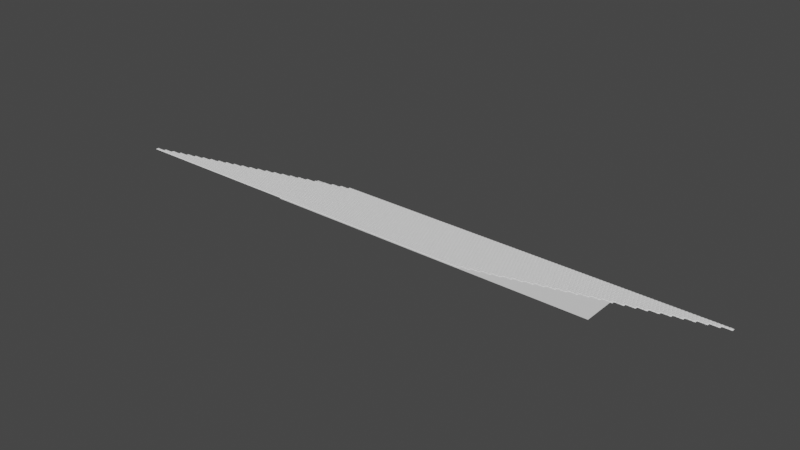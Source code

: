 # Source: DefaultRock.blend  (saved by Blender 2.90.8; exported with 4.5.12 LTS)
import bpy
from mathutils import Matrix  # noqa: F401  (used for matrix-valued properties, if any)

bpy.ops.wm.read_factory_settings(use_empty=True)
scene = bpy.context.scene
scene.name = 'Scene'

# ---- collections
col_collection = bpy.data.collections.new('Collection'); scene.collection.children.link(col_collection)

# ---- world
world_world = bpy.data.worlds.new('World'); scene.world = world_world
world_world.use_nodes = True; world_world.node_tree.nodes.clear()
_N = world_world.node_tree.nodes; _L = world_world.node_tree.links
n0 = _N.new('ShaderNodeOutputWorld'); n0.name = 'World Output'; n0.location = (300, 300)
n1 = _N.new('ShaderNodeBackground'); n1.name = 'Background'; n1.location = (10, 300)
n1.inputs[0].default_value = (0.05088, 0.05088, 0.05088, 1.0)
_L.new(n1.outputs[0], n0.inputs[0])
n0.is_active_output = True
world_world.color = (0.05088, 0.05088, 0.05088)
world_world.use_sun_shadow = False
world_world.sun_shadow_jitter_overblur = 0.0

# ---- meshes
me_grid = bpy.data.meshes.new('Grid')
me_grid.from_pydata([(-1.556, -1.0, 0.0), (-1.333, -1.0, 0.0), (-1.111, -1.0, 0.0), (-0.8889, -1.0, 0.0), (-0.6667, -1.0, 0.0), (-0.4444, -1.0, 0.0), (-0.2222, -1.0, 0.0), (1.484e-05, -1.0, 0.0), (0.2222, -1.0, 0.0), (-1.556, -0.7778, 0.0), (-1.333, -0.7778, 0.0), (-1.111, -0.7778, 0.0), (-0.8889, -0.7778, -0.003843), (-0.6667, -0.7778, 0.1868), (-0.4444, -0.7778, 0.2588), (-0.2222, -0.7778, 0.259), (1.484e-05, -0.7778, 0.259), (0.2222, -0.7778, 0.259), (-1.556, -0.5556, 0.0), (-1.333, -0.5556, 0.0), (-1.111, -0.5556, -0.007422), (-0.8889, -0.5556, 0.2449), (-0.6667, -0.5556, 0.332), (-0.4444, -0.5556, 0.3615), (-0.2222, -0.5556, 0.3927), (1.484e-05, -0.5556, 0.3917), (0.2222, -0.5556, 0.3821), (-1.556, -0.3333, 0.0), (-1.333, -0.3333, 0.0), (-1.111, -0.3333, 0.1754), (-0.8889, -0.3333, 0.3342), (-0.6667, -0.3333, 0.4026), (-0.4444, -0.3333, 0.4119), (-0.2222, -0.3333, 0.4287), (1.484e-05, -0.3333, 0.443), (0.2222, -0.3333, 0.4291), (-1.556, -0.1111, 0.0), (-1.333, -0.1111, 0.0), (-1.111, -0.1111, 0.2529), (-0.8889, -0.1111, 0.3784), (-0.6667, -0.1111, 0.4092), (-0.4444, -0.1111, 0.4985), (-0.2222, -0.1111, 0.4759), (1.484e-05, -0.1111, 0.4482), (0.2222, -0.1111, 0.4724), (-1.556, 0.1111, 0.0), (-1.333, 0.1111, 0.0), (-1.111, 0.1111, 0.2535), (-0.8889, 0.1111, 0.3669), (-0.6667, 0.1111, 0.4349), (-0.4444, 0.1111, 0.4689), (-0.2222, 0.1111, 0.4621), (1.484e-05, 0.1111, 0.4921), (0.2222, 0.1111, 0.4446), (-1.556, 0.3333, 0.0), (-1.333, 0.3333, 0.0), (-1.111, 0.3333, 0.177), (-0.8889, 0.3333, 0.3333), (-0.6667, 0.3333, 0.4024), (-0.4444, 0.3333, 0.4344), (-0.2222, 0.3333, 0.4531), (1.484e-05, 0.3333, 0.4437), (0.2222, 0.3333, 0.4275), (-1.556, 0.5555, 0.0), (-1.333, 0.5555, 0.0), (-1.111, 0.5555, -0.005044), (-0.8889, 0.5555, 0.2229), (-0.6667, 0.5555, 0.3406), (-0.4444, 0.5555, 0.3692), (-0.2222, 0.5555, 0.3961), (1.484e-05, 0.5555, 0.3963), (0.2222, 0.5555, 0.3787), (-1.556, 0.7778, 0.0), (-1.333, 0.7778, 0.0), (-1.111, 0.7778, 0.0), (-0.8889, 0.7778, -0.002228), (-0.6667, 0.7778, 0.1782), (-0.4444, 0.7778, 0.2557), (-0.2222, 0.7778, 0.259), (1.484e-05, 0.7778, 0.259), (0.2222, 0.7778, 0.259), (-1.556, 1.0, 0.0), (-1.333, 1.0, 0.0), (-1.111, 1.0, 0.0), (-0.8889, 1.0, 0.0), (-0.6667, 1.0, 0.0), (-0.4444, 1.0, 0.0), (-0.2222, 1.0, 0.0), (1.484e-05, 1.0, 0.0), (0.2222, 1.0, 0.0), (-1.444, 0.2222, 0.0), (-1.444, 0.8889, 0.0), (-1.0, 0.6667, -0.003569), (-0.7778, 0.8889, 0.0), (-1.222, 0.4444, 0.0), (-1.444, 0.4444, 0.0), (-1.222, 0.6667, 0.0), (-1.0, 0.8889, 0.0), (-1.444, 0.6667, 0.0), (-1.222, 0.8889, 0.0), (-1.0, 0.4444, 0.2371), (-1.0, -1.451e-05, 0.3454), (-0.7778, 0.4444, 0.2804), (-0.5555, 0.8889, 0.0), (-1.444, -0.2222, 0.0), (-0.5555, 0.4444, 0.4079), (-1.222, 0.2222, 0.0), (-0.3333, 0.8889, 0.1079), (-1.222, -0.2222, 0.0), (-1.0, 0.2222, 0.3154), (-0.1111, 0.8889, 0.1079), (-0.7778, 0.6667, 0.2287), (-0.7778, 0.2222, 0.4055), (-1.444, -1.459e-05, 0.0), (-0.5555, 0.6667, 0.3176), (-1.444, -0.4445, 0.0), (-1.222, -1.447e-05, 0.1079), (-0.3333, 0.6667, 0.3356), (-1.0, -0.2222, 0.3148), (-1.0, -0.6667, -0.01032), (0.111, 0.6667, 0.3366), (0.1111, 0.2222, 0.4742), (0.1111, -0.2222, 0.4598), (-0.7778, -1.451e-05, 0.4299), (-0.7778, -0.4445, 0.2838), (-0.7778, -0.8889, 0.0), (0.3333, 0.8889, 0.1078), (0.3333, 0.4444, 0.4372), (0.3333, -1.447e-05, 0.4235), (-0.5555, 0.2222, 0.4337), (-0.5555, -0.2222, 0.4372), (-0.5555, -0.6667, 0.2998), (-1.445, -0.8884, 0.0), (-0.3333, 0.4444, 0.4068), (-0.3333, -1.44e-05, 0.4235), (-0.3333, -0.4445, 0.4419), (-0.3333, -0.8889, 0.1079), (-1.223, -0.6663, 0.0), (-0.1111, 0.6667, 0.3449), (-0.1111, 0.2222, 0.4991), (-0.1111, -0.2222, 0.4367), (-0.1111, -0.6667, 0.3351), (-1.0, -0.4441, 0.2286), (-1.0, -0.8889, 0.0), (0.1111, 0.8889, 0.1079), (0.1111, 0.4444, 0.4276), (0.1111, -1.447e-05, 0.4235), (0.1111, -0.4445, 0.4463), (-0.7781, -0.2219, 0.3917), (-0.7778, -0.6667, 0.2242), (0.3333, 0.6667, 0.3335), (0.3333, 0.2222, 0.4418), (0.3333, -0.2222, 0.4901), (-0.5558, 0.0002324, 0.45), (-0.5555, -0.4445, 0.3922), (-0.5555, -0.8889, 0.0), (-1.444, -0.6667, 0.0), (-0.3335, 0.2224, 0.4814), (-0.3333, -0.2222, 0.4375), (-0.3333, -0.6667, 0.3477), (-1.222, -0.4445, 0.0), (-1.222, -0.8889, 0.0), (-0.1112, 0.4446, 0.4282), (-0.1111, -1.448e-05, 0.4235), (-0.1111, -0.4445, 0.4488), (0.3333, -0.8889, 0.1079), (0.1111, -0.8889, 0.1079), (0.3333, -0.6667, 0.3384), (-0.1111, -0.8889, 0.1079), (0.1111, -0.6667, 0.3377), (0.3333, -0.4445, 0.4292), (0.4445, -1.0, 0.0), (0.6667, -1.0, 0.0), (0.8889, -1.0, 0.0), (1.111, -1.0, 0.0), (1.333, -1.0, 0.0), (1.556, -1.0, 0.0), (0.4445, -0.7778, 0.2508), (0.6667, -0.7778, 0.1861), (0.8889, -0.7778, -0.0007744), (1.111, -0.7778, 0.0), (1.333, -0.7778, 0.0), (1.556, -0.7778, 0.0), (0.4445, -0.5556, 0.3954), (0.6667, -0.5556, 0.3475), (0.8889, -0.5556, 0.2496), (1.111, -0.5556, -0.004656), (1.333, -0.5556, 0.0), (1.556, -0.5556, 0.0), (0.4445, -0.3333, 0.4195), (0.6667, -0.3333, 0.4136), (0.8889, -0.3333, 0.3475), (1.111, -0.3333, 0.1835), (1.333, -0.3333, 0.0), (1.556, -0.3333, 0.0), (0.4445, -0.1111, 0.4666), (0.6667, -0.1111, 0.4098), (0.8889, -0.1111, 0.3759), (1.111, -0.1111, 0.2536), (1.333, -0.1111, 0.0), (1.556, -0.1111, 0.0), (0.4445, 0.1111, 0.4511), (0.6667, 0.1111, 0.449), (0.8889, 0.1111, 0.3723), (1.111, 0.1111, 0.2579), (1.333, 0.1111, 0.0), (1.556, 0.1111, 0.0), (0.4445, 0.3333, 0.4206), (0.6667, 0.3333, 0.3803), (0.8889, 0.3333, 0.3355), (1.111, 0.3333, 0.1862), (1.333, 0.3333, 0.0), (1.556, 0.3333, 0.0), (0.4445, 0.5555, 0.3734), (0.6667, 0.5555, 0.3035), (0.8889, 0.5555, 0.2259), (1.111, 0.5555, -0.0009102), (1.333, 0.5555, 0.0), (1.556, 0.5555, 0.0), (0.4445, 0.7778, 0.2534), (0.6667, 0.7778, 0.185), (0.8889, 0.7778, -0.004696), (1.111, 0.7778, 0.0), (1.333, 0.7778, 0.0), (1.556, 0.7778, 0.0), (0.4445, 1.0, 0.0), (0.6667, 1.0, 0.0), (0.8889, 1.0, 0.0), (1.111, 1.0, 0.0), (1.333, 1.0, 0.0), (1.556, 1.0, 0.0), (0.5556, 0.2222, 0.43), (0.5556, 0.8889, 0.0), (1.0, 0.6667, -0.003635), (1.222, 0.8889, 0.0), (0.7778, 0.4444, 0.2901), (0.5556, 0.4444, 0.4039), (0.7778, 0.6667, 0.2235), (1.0, 0.8889, 0.0), (0.5556, 0.6667, 0.3119), (0.7778, 0.8889, 0.0), (1.0, 0.4444, 0.2272), (1.0, -1.451e-05, 0.3366), (1.222, 0.4444, 0.0), (1.444, 0.8889, 0.0), (0.5556, -0.2222, 0.428), (1.444, 0.4444, 0.0), (0.7778, 0.2222, 0.404), (0.7778, -0.2222, 0.3584), (1.0, 0.2222, 0.312), (1.222, 0.6667, 0.0), (1.222, 0.2222, 0.0), (0.5556, -1.459e-05, 0.455), (1.444, 0.6667, 0.0), (0.5556, -0.4445, 0.3682), (0.7778, -1.447e-05, 0.4391), (1.0, -0.2222, 0.3104), (1.0, -0.6667, -0.0009406), (1.222, -1.451e-05, 0.1079), (1.222, -0.4445, 0.0), (1.222, -0.8889, 0.0), (1.444, 0.2222, 0.0), (1.444, -0.2222, 0.0), (1.444, -0.6667, 0.0), (0.5551, -0.8884, 0.0), (0.7774, -0.6663, 0.2254), (0.9997, -0.4441, 0.209), (1.0, -0.8889, 0.0), (1.222, -0.2219, 0.0), (1.222, -0.6667, 0.0), (1.444, 0.0002324, 0.0), (1.444, -0.4445, 0.0), (1.444, -0.8889, 0.0), (0.5556, -0.6667, 0.3057), (0.7778, -0.4445, 0.2868), (0.7778, -0.8889, 0.0)], [], [(1, 132, 0), (2, 161, 1), (3, 143, 2), (4, 125, 3), (5, 155, 4), (6, 136, 5), (7, 168, 6), (8, 166, 7), (171, 165, 8), (10, 156, 9), (11, 137, 10), (12, 119, 11), (13, 149, 12), (14, 131, 13), (15, 159, 14), (16, 141, 15), (17, 169, 16), (177, 167, 17), (19, 115, 18), (20, 160, 19), (21, 142, 20), (22, 124, 21), (23, 154, 22), (24, 135, 23), (25, 164, 24), (26, 147, 25), (183, 170, 26), (28, 104, 27), (29, 108, 28), (30, 118, 29), (31, 148, 30), (32, 130, 31), (33, 158, 32), (34, 140, 33), (35, 122, 34), (189, 152, 35), (37, 113, 36), (38, 116, 37), (39, 101, 38), (40, 123, 39), (41, 153, 40), (42, 134, 41), (43, 163, 42), (44, 146, 43), (195, 128, 44), (46, 90, 45), (47, 106, 46), (48, 109, 47), (49, 112, 48), (50, 129, 49), (51, 157, 50), (52, 139, 51), (53, 121, 52), (201, 151, 53), (55, 95, 54), (56, 94, 55), (57, 100, 56), (58, 102, 57), (59, 105, 58), (60, 133, 59), (61, 162, 60), (62, 145, 61), (207, 127, 62), (64, 98, 63), (65, 96, 64), (66, 92, 65), (67, 111, 66), (68, 114, 67), (69, 117, 68), (70, 138, 69), (71, 120, 70), (213, 150, 71), (73, 91, 72), (74, 99, 73), (75, 97, 74), (76, 93, 75), (77, 103, 76), (78, 107, 77), (79, 110, 78), (80, 144, 79), (219, 126, 80), (1, 10, 132), (2, 11, 161), (3, 12, 143), (4, 13, 125), (5, 14, 155), (6, 15, 136), (7, 16, 168), (8, 17, 166), (171, 177, 165), (10, 19, 156), (11, 20, 137), (12, 21, 119), (13, 22, 149), (14, 23, 131), (15, 24, 159), (16, 25, 141), (17, 26, 169), (177, 183, 167), (19, 28, 115), (20, 29, 160), (21, 30, 142), (22, 31, 124), (23, 32, 154), (24, 33, 135), (25, 34, 164), (26, 35, 147), (183, 189, 170), (28, 37, 104), (29, 38, 108), (30, 39, 118), (31, 40, 148), (32, 41, 130), (33, 42, 158), (34, 43, 140), (35, 44, 122), (189, 195, 152), (37, 46, 113), (38, 47, 116), (39, 48, 101), (40, 49, 123), (41, 50, 153), (42, 51, 134), (43, 52, 163), (44, 53, 146), (195, 201, 128), (46, 55, 90), (47, 56, 106), (48, 57, 109), (49, 58, 112), (50, 59, 129), (51, 60, 157), (52, 61, 139), (53, 62, 121), (201, 207, 151), (55, 64, 95), (56, 65, 94), (57, 66, 100), (58, 67, 102), (59, 68, 105), (60, 69, 133), (61, 70, 162), (62, 71, 145), (207, 213, 127), (64, 73, 98), (65, 74, 96), (66, 75, 92), (67, 76, 111), (68, 77, 114), (69, 78, 117), (70, 79, 138), (71, 80, 120), (213, 219, 150), (73, 82, 91), (74, 83, 99), (75, 84, 97), (76, 85, 93), (77, 86, 103), (78, 87, 107), (79, 88, 110), (80, 89, 144), (219, 225, 126), (95, 64, 63), (63, 98, 72), (65, 92, 74), (96, 74, 73), (73, 99, 82), (75, 93, 84), (91, 82, 81), (97, 84, 83), (90, 55, 54), (54, 95, 63), (94, 65, 64), (64, 96, 73), (98, 73, 72), (72, 91, 81), (74, 97, 83), (92, 75, 74), (99, 83, 82), (93, 85, 84), (45, 90, 54), (55, 94, 64), (48, 112, 57), (106, 56, 55), (66, 111, 75), (105, 68, 67), (78, 110, 87), (103, 86, 85), (104, 37, 36), (47, 109, 56), (102, 67, 66), (77, 107, 86), (28, 108, 37), (46, 106, 55), (101, 48, 47), (58, 105, 67), (100, 66, 65), (76, 103, 85), (117, 78, 77), (27, 104, 36), (116, 47, 46), (57, 102, 66), (114, 77, 76), (115, 28, 27), (38, 101, 47), (113, 46, 45), (56, 100, 65), (112, 58, 57), (68, 117, 77), (111, 76, 75), (110, 88, 87), (37, 116, 46), (109, 57, 56), (67, 114, 76), (18, 115, 27), (107, 87, 86), (36, 113, 45), (108, 38, 37), (163, 52, 51), (137, 20, 19), (13, 131, 22), (140, 43, 42), (59, 133, 68), (144, 89, 88), (161, 11, 10), (4, 155, 13), (164, 34, 33), (50, 157, 59), (120, 80, 79), (141, 25, 24), (41, 134, 50), (145, 71, 70), (9, 156, 18), (118, 39, 38), (32, 158, 41), (121, 62, 61), (0, 132, 9), (142, 30, 29), (23, 135, 32), (146, 53, 52), (69, 138, 78), (119, 21, 20), (14, 159, 23), (122, 44, 43), (60, 162, 69), (126, 225, 89), (143, 12, 11), (5, 136, 14), (147, 35, 34), (51, 139, 60), (150, 219, 80), (19, 160, 28), (123, 49, 48), (42, 163, 51), (127, 213, 71), (10, 137, 19), (148, 40, 39), (33, 140, 42), (151, 207, 62), (79, 144, 88), (1, 161, 10), (124, 31, 30), (24, 164, 33), (128, 201, 53), (70, 120, 79), (149, 22, 21), (15, 141, 24), (152, 195, 44), (61, 145, 70), (125, 13, 12), (29, 118, 38), (129, 59, 58), (52, 121, 61), (20, 142, 29), (153, 50, 49), (43, 146, 52), (11, 119, 20), (130, 41, 40), (34, 122, 43), (80, 126, 89), (2, 143, 11), (154, 32, 31), (25, 147, 34), (71, 150, 80), (131, 23, 22), (39, 123, 48), (133, 69, 68), (62, 127, 71), (155, 14, 13), (30, 148, 39), (157, 60, 59), (53, 151, 62), (21, 124, 30), (134, 51, 50), (44, 128, 53), (156, 19, 18), (12, 149, 21), (158, 42, 41), (35, 152, 44), (132, 10, 9), (3, 125, 12), (135, 33, 32), (49, 129, 58), (138, 79, 78), (159, 24, 23), (40, 153, 49), (162, 70, 69), (136, 15, 14), (31, 130, 40), (139, 61, 60), (160, 29, 28), (22, 154, 31), (167, 183, 26), (26, 170, 35), (7, 166, 16), (168, 16, 15), (165, 177, 17), (17, 167, 26), (169, 26, 25), (170, 189, 35), (6, 168, 15), (8, 165, 17), (166, 17, 16), (16, 169, 25), (172, 264, 171), (173, 275, 172), (174, 267, 173), (175, 260, 174), (176, 272, 175), (178, 273, 177), (179, 265, 178), (180, 257, 179), (181, 269, 180), (182, 263, 181), (184, 254, 183), (185, 274, 184), (186, 266, 185), (187, 259, 186), (188, 271, 187), (190, 245, 189), (191, 248, 190), (192, 256, 191), (193, 268, 192), (194, 262, 193), (196, 252, 195), (197, 255, 196), (198, 242, 197), (199, 258, 198), (200, 270, 199), (202, 231, 201), (203, 247, 202), (204, 249, 203), (205, 251, 204), (206, 261, 205), (208, 236, 207), (209, 235, 208), (210, 241, 209), (211, 243, 210), (212, 246, 211), (214, 239, 213), (215, 237, 214), (216, 233, 215), (217, 250, 216), (218, 253, 217), (220, 232, 219), (221, 240, 220), (222, 238, 221), (223, 234, 222), (224, 244, 223), (172, 178, 264), (173, 179, 275), (174, 180, 267), (175, 181, 260), (176, 182, 272), (178, 184, 273), (179, 185, 265), (180, 186, 257), (181, 187, 269), (182, 188, 263), (184, 190, 254), (185, 191, 274), (186, 192, 266), (187, 193, 259), (188, 194, 271), (190, 196, 245), (191, 197, 248), (192, 198, 256), (193, 199, 268), (194, 200, 262), (196, 202, 252), (197, 203, 255), (198, 204, 242), (199, 205, 258), (200, 206, 270), (202, 208, 231), (203, 209, 247), (204, 210, 249), (205, 211, 251), (206, 212, 261), (208, 214, 236), (209, 215, 235), (210, 216, 241), (211, 217, 243), (212, 218, 246), (214, 220, 239), (215, 221, 237), (216, 222, 233), (217, 223, 250), (218, 224, 253), (220, 226, 232), (221, 227, 240), (222, 228, 238), (223, 229, 234), (224, 230, 244), (236, 214, 213), (213, 239, 219), (215, 233, 221), (237, 221, 220), (220, 240, 226), (222, 234, 228), (232, 226, 225), (238, 228, 227), (231, 208, 207), (207, 236, 213), (235, 215, 214), (214, 237, 220), (239, 220, 219), (219, 232, 225), (221, 238, 227), (233, 222, 221), (240, 227, 226), (234, 229, 228), (201, 231, 207), (208, 235, 214), (204, 251, 210), (247, 209, 208), (216, 250, 222), (246, 218, 217), (244, 230, 229), (245, 196, 195), (203, 249, 209), (243, 217, 216), (190, 248, 196), (202, 247, 208), (242, 204, 203), (211, 246, 217), (241, 216, 215), (223, 244, 229), (189, 245, 195), (255, 203, 202), (210, 243, 216), (253, 224, 223), (254, 190, 189), (197, 242, 203), (252, 202, 201), (209, 241, 215), (251, 211, 210), (250, 223, 222), (196, 255, 202), (249, 210, 209), (217, 253, 223), (183, 254, 189), (195, 252, 201), (248, 197, 196), (265, 185, 184), (181, 263, 187), (275, 179, 178), (175, 272, 181), (177, 273, 183), (256, 198, 197), (171, 264, 177), (266, 192, 191), (257, 186, 185), (267, 180, 179), (184, 274, 190), (258, 205, 204), (178, 265, 184), (268, 199, 198), (172, 275, 178), (259, 193, 192), (269, 187, 186), (260, 181, 180), (191, 256, 197), (261, 212, 211), (185, 266, 191), (270, 206, 205), (179, 257, 185), (262, 200, 199), (173, 267, 179), (271, 194, 193), (263, 188, 187), (198, 258, 204), (272, 182, 181), (192, 268, 198), (186, 259, 192), (273, 184, 183), (180, 269, 186), (264, 178, 177), (174, 260, 180), (205, 261, 211), (199, 270, 205), (193, 262, 199), (274, 191, 190), (187, 271, 193)])
_uv = me_grid.uv_layers.new(name='UVMap')
_uv.uv.foreach_set('vector', [0.1111, 0.0, 0.05532, 0.05579, 0.0, 0.0, 0.2222, 0.0, 0.1667, 0.05556, 0.1111, 0.0, 0.3333, 0.0, 0.2778, 0.05556, 0.2222, 0.0, 0.4444, 0.0, 0.3889, 0.05556, 0.3333, 0.0, 0.5556, 0.0, 0.5, 0.05556, 0.4444, 0.0, 0.6667, 0.0, 0.6111, 0.05556, 0.5556, 0.0, 0.7778, 0.0, 0.7222, 0.05556, 0.6667, 0.0, 0.8889, 0.0, 0.8333, 0.05556, 0.7778, 0.0, 1.0, 0.0, 0.9444, 0.05556, 0.8889, 0.0, 0.1111, 0.1111, 0.05556, 0.1667, 0.0, 0.1111, 0.2222, 0.1111, 0.1665, 0.1669, 0.1111, 0.1111, 0.3333, 0.1111, 0.2778, 0.1667, 0.2222, 0.1111, 0.4444, 0.1111, 0.3889, 0.1667, 0.3333, 0.1111, 0.5556, 0.1111, 0.5, 0.1667, 0.4444, 0.1111, 0.6667, 0.1111, 0.6111, 0.1667, 0.5556, 0.1111, 0.7778, 0.1111, 0.7222, 0.1667, 0.6667, 0.1111, 0.8889, 0.1111, 0.8333, 0.1667, 0.7778, 0.1111, 1.0, 0.1111, 0.9444, 0.1667, 0.8889, 0.1111, 0.1111, 0.2222, 0.05556, 0.2778, 0.0, 0.2222, 0.2222, 0.2222, 0.1667, 0.2778, 0.1111, 0.2222, 0.3333, 0.2222, 0.2776, 0.278, 0.2222, 0.2222, 0.4444, 0.2222, 0.3889, 0.2778, 0.3333, 0.2222, 0.5556, 0.2222, 0.5, 0.2778, 0.4444, 0.2222, 0.6667, 0.2222, 0.6111, 0.2778, 0.5556, 0.2222, 0.7778, 0.2222, 0.7222, 0.2778, 0.6667, 0.2222, 0.8889, 0.2222, 0.8333, 0.2778, 0.7778, 0.2222, 1.0, 0.2222, 0.9444, 0.2778, 0.8889, 0.2222, 0.1111, 0.3333, 0.05556, 0.3889, 0.0, 0.3333, 0.2222, 0.3333, 0.1667, 0.3889, 0.1111, 0.3333, 0.3333, 0.3333, 0.2778, 0.3889, 0.2222, 0.3333, 0.4444, 0.3333, 0.3887, 0.389, 0.3333, 0.3333, 0.5556, 0.3333, 0.5, 0.3889, 0.4444, 0.3333, 0.6667, 0.3333, 0.6111, 0.3889, 0.5556, 0.3333, 0.7778, 0.3333, 0.7222, 0.3889, 0.6667, 0.3333, 0.8889, 0.3333, 0.8333, 0.3889, 0.7778, 0.3333, 1.0, 0.3333, 0.9444, 0.3889, 0.8889, 0.3333, 0.1111, 0.4444, 0.05556, 0.5, 0.0, 0.4444, 0.2222, 0.4444, 0.1667, 0.5, 0.1111, 0.4444, 0.3333, 0.4444, 0.2778, 0.5, 0.2222, 0.4444, 0.4444, 0.4444, 0.3889, 0.5, 0.3333, 0.4444, 0.5556, 0.4444, 0.4999, 0.5001, 0.4444, 0.4444, 0.6667, 0.4444, 0.6111, 0.5, 0.5556, 0.4444, 0.7778, 0.4444, 0.7222, 0.5, 0.6667, 0.4444, 0.8889, 0.4444, 0.8333, 0.5, 0.7778, 0.4444, 1.0, 0.4444, 0.9444, 0.5, 0.8889, 0.4444, 0.1111, 0.5556, 0.05556, 0.6111, 0.0, 0.5556, 0.2222, 0.5556, 0.1667, 0.6111, 0.1111, 0.5556, 0.3333, 0.5556, 0.2778, 0.6111, 0.2222, 0.5556, 0.4444, 0.5556, 0.3889, 0.6111, 0.3333, 0.5556, 0.5556, 0.5556, 0.5, 0.6111, 0.4444, 0.5556, 0.6667, 0.5556, 0.611, 0.6112, 0.5556, 0.5556, 0.7778, 0.5556, 0.7222, 0.6111, 0.6667, 0.5556, 0.8889, 0.5556, 0.8333, 0.6111, 0.7778, 0.5556, 1.0, 0.5556, 0.9444, 0.6111, 0.8889, 0.5556, 0.1111, 0.6667, 0.05556, 0.7222, 0.0, 0.6667, 0.2222, 0.6667, 0.1667, 0.7222, 0.1111, 0.6667, 0.3333, 0.6667, 0.2778, 0.7222, 0.2222, 0.6667, 0.4444, 0.6667, 0.3889, 0.7222, 0.3333, 0.6667, 0.5556, 0.6667, 0.5, 0.7222, 0.4444, 0.6667, 0.6667, 0.6667, 0.6111, 0.7222, 0.5556, 0.6667, 0.7778, 0.6667, 0.7222, 0.7223, 0.6667, 0.6667, 0.8889, 0.6667, 0.8333, 0.7222, 0.7778, 0.6667, 1.0, 0.6667, 0.9444, 0.7222, 0.8889, 0.6667, 0.1111, 0.7778, 0.05556, 0.8333, 0.0, 0.7778, 0.2222, 0.7778, 0.1667, 0.8333, 0.1111, 0.7778, 0.3333, 0.7778, 0.2778, 0.8333, 0.2222, 0.7778, 0.4444, 0.7778, 0.3889, 0.8333, 0.3333, 0.7778, 0.5556, 0.7778, 0.5, 0.8333, 0.4444, 0.7778, 0.6667, 0.7778, 0.6111, 0.8333, 0.5556, 0.7778, 0.7778, 0.7778, 0.7222, 0.8333, 0.6667, 0.7778, 0.8889, 0.7778, 0.8333, 0.8334, 0.7778, 0.7778, 1.0, 0.7778, 0.9444, 0.8333, 0.8889, 0.7778, 0.1111, 0.8889, 0.05556, 0.9444, 0.0, 0.8889, 0.2222, 0.8889, 0.1667, 0.9444, 0.1111, 0.8889, 0.3333, 0.8889, 0.2778, 0.9444, 0.2222, 0.8889, 0.4444, 0.8889, 0.3889, 0.9444, 0.3333, 0.8889, 0.5556, 0.8889, 0.5, 0.9444, 0.4444, 0.8889, 0.6667, 0.8889, 0.6111, 0.9444, 0.5556, 0.8889, 0.7778, 0.8889, 0.7222, 0.9444, 0.6667, 0.8889, 0.8889, 0.8889, 0.8333, 0.9444, 0.7778, 0.8889, 1.0, 0.8889, 0.9444, 0.9445, 0.8889, 0.8889, 0.1111, 0.0, 0.1111, 0.1111, 0.05532, 0.05579, 0.2222, 0.0, 0.2222, 0.1111, 0.1667, 0.05556, 0.3333, 0.0, 0.3333, 0.1111, 0.2778, 0.05556, 0.4444, 0.0, 0.4444, 0.1111, 0.3889, 0.05556, 0.5556, 0.0, 0.5556, 0.1111, 0.5, 0.05556, 0.6667, 0.0, 0.6667, 0.1111, 0.6111, 0.05556, 0.7778, 0.0, 0.7778, 0.1111, 0.7222, 0.05556, 0.8889, 0.0, 0.8889, 0.1111, 0.8333, 0.05556, 1.0, 0.0, 1.0, 0.1111, 0.9444, 0.05556, 0.1111, 0.1111, 0.1111, 0.2222, 0.05556, 0.1667, 0.2222, 0.1111, 0.2222, 0.2222, 0.1665, 0.1669, 0.3333, 0.1111, 0.3333, 0.2222, 0.2778, 0.1667, 0.4444, 0.1111, 0.4444, 0.2222, 0.3889, 0.1667, 0.5556, 0.1111, 0.5556, 0.2222, 0.5, 0.1667, 0.6667, 0.1111, 0.6667, 0.2222, 0.6111, 0.1667, 0.7778, 0.1111, 0.7778, 0.2222, 0.7222, 0.1667, 0.8889, 0.1111, 0.8889, 0.2222, 0.8333, 0.1667, 1.0, 0.1111, 1.0, 0.2222, 0.9444, 0.1667, 0.1111, 0.2222, 0.1111, 0.3333, 0.05556, 0.2778, 0.2222, 0.2222, 0.2222, 0.3333, 0.1667, 0.2778, 0.3333, 0.2222, 0.3333, 0.3333, 0.2776, 0.278, 0.4444, 0.2222, 0.4444, 0.3333, 0.3889, 0.2778, 0.5556, 0.2222, 0.5556, 0.3333, 0.5, 0.2778, 0.6667, 0.2222, 0.6667, 0.3333, 0.6111, 0.2778, 0.7778, 0.2222, 0.7778, 0.3333, 0.7222, 0.2778, 0.8889, 0.2222, 0.8889, 0.3333, 0.8333, 0.2778, 1.0, 0.2222, 1.0, 0.3333, 0.9444, 0.2778, 0.1111, 0.3333, 0.1111, 0.4444, 0.05556, 0.3889, 0.2222, 0.3333, 0.2222, 0.4444, 0.1667, 0.3889, 0.3333, 0.3333, 0.3333, 0.4444, 0.2778, 0.3889, 0.4444, 0.3333, 0.4444, 0.4444, 0.3887, 0.389, 0.5556, 0.3333, 0.5556, 0.4444, 0.5, 0.3889, 0.6667, 0.3333, 0.6667, 0.4444, 0.6111, 0.3889, 0.7778, 0.3333, 0.7778, 0.4444, 0.7222, 0.3889, 0.8889, 0.3333, 0.8889, 0.4444, 0.8333, 0.3889, 1.0, 0.3333, 1.0, 0.4444, 0.9444, 0.3889, 0.1111, 0.4444, 0.1111, 0.5556, 0.05556, 0.5, 0.2222, 0.4444, 0.2222, 0.5556, 0.1667, 0.5, 0.3333, 0.4444, 0.3333, 0.5556, 0.2778, 0.5, 0.4444, 0.4444, 0.4444, 0.5556, 0.3889, 0.5, 0.5556, 0.4444, 0.5556, 0.5556, 0.4999, 0.5001, 0.6667, 0.4444, 0.6667, 0.5556, 0.6111, 0.5, 0.7778, 0.4444, 0.7778, 0.5556, 0.7222, 0.5, 0.8889, 0.4444, 0.8889, 0.5556, 0.8333, 0.5, 1.0, 0.4444, 1.0, 0.5556, 0.9444, 0.5, 0.1111, 0.5556, 0.1111, 0.6667, 0.05556, 0.6111, 0.2222, 0.5556, 0.2222, 0.6667, 0.1667, 0.6111, 0.3333, 0.5556, 0.3333, 0.6667, 0.2778, 0.6111, 0.4444, 0.5556, 0.4444, 0.6667, 0.3889, 0.6111, 0.5556, 0.5556, 0.5556, 0.6667, 0.5, 0.6111, 0.6667, 0.5556, 0.6667, 0.6667, 0.611, 0.6112, 0.7778, 0.5556, 0.7778, 0.6667, 0.7222, 0.6111, 0.8889, 0.5556, 0.8889, 0.6667, 0.8333, 0.6111, 1.0, 0.5556, 1.0, 0.6667, 0.9444, 0.6111, 0.1111, 0.6667, 0.1111, 0.7778, 0.05556, 0.7222, 0.2222, 0.6667, 0.2222, 0.7778, 0.1667, 0.7222, 0.3333, 0.6667, 0.3333, 0.7778, 0.2778, 0.7222, 0.4444, 0.6667, 0.4444, 0.7778, 0.3889, 0.7222, 0.5556, 0.6667, 0.5556, 0.7778, 0.5, 0.7222, 0.6667, 0.6667, 0.6667, 0.7778, 0.6111, 0.7222, 0.7778, 0.6667, 0.7778, 0.7778, 0.7222, 0.7223, 0.8889, 0.6667, 0.8889, 0.7778, 0.8333, 0.7222, 1.0, 0.6667, 1.0, 0.7778, 0.9444, 0.7222, 0.1111, 0.7778, 0.1111, 0.8889, 0.05556, 0.8333, 0.2222, 0.7778, 0.2222, 0.8889, 0.1667, 0.8333, 0.3333, 0.7778, 0.3333, 0.8889, 0.2778, 0.8333, 0.4444, 0.7778, 0.4444, 0.8889, 0.3889, 0.8333, 0.5556, 0.7778, 0.5556, 0.8889, 0.5, 0.8333, 0.6667, 0.7778, 0.6667, 0.8889, 0.6111, 0.8333, 0.7778, 0.7778, 0.7778, 0.8889, 0.7222, 0.8333, 0.8889, 0.7778, 0.8889, 0.8889, 0.8333, 0.8334, 1.0, 0.7778, 1.0, 0.8889, 0.9444, 0.8333, 0.1111, 0.8889, 0.1111, 1.0, 0.05556, 0.9444, 0.2222, 0.8889, 0.2222, 1.0, 0.1667, 0.9444, 0.3333, 0.8889, 0.3333, 1.0, 0.2778, 0.9444, 0.4444, 0.8889, 0.4444, 1.0, 0.3889, 0.9444, 0.5556, 0.8889, 0.5556, 1.0, 0.5, 0.9444, 0.6667, 0.8889, 0.6667, 1.0, 0.6111, 0.9444, 0.7778, 0.8889, 0.7778, 1.0, 0.7222, 0.9444, 0.8889, 0.8889, 0.8889, 1.0, 0.8333, 0.9444, 1.0, 0.8889, 1.0, 1.0, 0.9444, 0.9445, 0.05556, 0.7222, 0.1111, 0.7778, 0.0, 0.7778, 0.0, 0.7778, 0.05556, 0.8333, 0.0, 0.8889, 0.2222, 0.7778, 0.2778, 0.8333, 0.2222, 0.8889, 0.1667, 0.8333, 0.2222, 0.8889, 0.1111, 0.8889, 0.1111, 0.8889, 0.1667, 0.9444, 0.1111, 1.0, 0.3333, 0.8889, 0.3889, 0.9444, 0.3333, 1.0, 0.05556, 0.9444, 0.1111, 1.0, 0.0, 1.0, 0.2778, 0.9444, 0.3333, 1.0, 0.2222, 1.0, 0.05556, 0.6111, 0.1111, 0.6667, 0.0, 0.6667, 0.0, 0.6667, 0.05556, 0.7222, 0.0, 0.7778, 0.1667, 0.7222, 0.2222, 0.7778, 0.1111, 0.7778, 0.1111, 0.7778, 0.1667, 0.8333, 0.1111, 0.8889, 0.05556, 0.8333, 0.1111, 0.8889, 0.0, 0.8889, 0.0, 0.8889, 0.05556, 0.9444, 0.0, 1.0, 0.2222, 0.8889, 0.2778, 0.9444, 0.2222, 1.0, 0.2778, 0.8333, 0.3333, 0.8889, 0.2222, 0.8889, 0.1667, 0.9444, 0.2222, 1.0, 0.1111, 1.0, 0.3889, 0.9444, 0.4444, 1.0, 0.3333, 1.0, 0.0, 0.5556, 0.05556, 0.6111, 0.0, 0.6667, 0.1111, 0.6667, 0.1667, 0.7222, 0.1111, 0.7778, 0.3333, 0.5556, 0.3889, 0.6111, 0.3333, 0.6667, 0.1667, 0.6111, 0.2222, 0.6667, 0.1111, 0.6667, 0.3333, 0.7778, 0.3889, 0.8333, 0.3333, 0.8889, 0.5, 0.7222, 0.5556, 0.7778, 0.4444, 0.7778, 0.6667, 0.8889, 0.7222, 0.9444, 0.6667, 1.0, 0.5, 0.9444, 0.5556, 1.0, 0.4444, 1.0, 0.05556, 0.3889, 0.1111, 0.4444, 0.0, 0.4444, 0.2222, 0.5556, 0.2778, 0.6111, 0.2222, 0.6667, 0.3889, 0.7222, 0.4444, 0.7778, 0.3333, 0.7778, 0.5556, 0.8889, 0.6111, 0.9444, 0.5556, 1.0, 0.1111, 0.3333, 0.1667, 0.3889, 0.1111, 0.4444, 0.1111, 0.5556, 0.1667, 0.6111, 0.1111, 0.6667, 0.2778, 0.5, 0.3333, 0.5556, 0.2222, 0.5556, 0.4444, 0.6667, 0.5, 0.7222, 0.4444, 0.7778, 0.2778, 0.7222, 0.3333, 0.7778, 0.2222, 0.7778, 0.4444, 0.8889, 0.5, 0.9444, 0.4444, 1.0, 0.6111, 0.8333, 0.6667, 0.8889, 0.5556, 0.8889, 0.0, 0.3333, 0.05556, 0.3889, 0.0, 0.4444, 0.1667, 0.5, 0.2222, 0.5556, 0.1111, 0.5556, 0.3333, 0.6667, 0.3889, 0.7222, 0.3333, 0.7778, 0.5, 0.8333, 0.5556, 0.8889, 0.4444, 0.8889, 0.05556, 0.2778, 0.1111, 0.3333, 0.0, 0.3333, 0.2222, 0.4444, 0.2778, 0.5, 0.2222, 0.5556, 0.05556, 0.5, 0.1111, 0.5556, 0.0, 0.5556, 0.2222, 0.6667, 0.2778, 0.7222, 0.2222, 0.7778, 0.3889, 0.6111, 0.4444, 0.6667, 0.3333, 0.6667, 0.5556, 0.7778, 0.6111, 0.8333, 0.5556, 0.8889, 0.3889, 0.8333, 0.4444, 0.8889, 0.3333, 0.8889, 0.7222, 0.9444, 0.7778, 1.0, 0.6667, 1.0, 0.1111, 0.4444, 0.1667, 0.5, 0.1111, 0.5556, 0.2778, 0.6111, 0.3333, 0.6667, 0.2222, 0.6667, 0.4444, 0.7778, 0.5, 0.8333, 0.4444, 0.8889, 0.0, 0.2222, 0.05556, 0.2778, 0.0, 0.3333, 0.6111, 0.9444, 0.6667, 1.0, 0.5556, 1.0, 0.0, 0.4444, 0.05556, 0.5, 0.0, 0.5556, 0.1667, 0.3889, 0.2222, 0.4444, 0.1111, 0.4444, 0.7222, 0.5, 0.7778, 0.5556, 0.6667, 0.5556, 0.1665, 0.1669, 0.2222, 0.2222, 0.1111, 0.2222, 0.4444, 0.1111, 0.5, 0.1667, 0.4444, 0.2222, 0.7222, 0.3889, 0.7778, 0.4444, 0.6667, 0.4444, 0.5556, 0.6667, 0.6111, 0.7222, 0.5556, 0.7778, 0.8333, 0.9444, 0.8889, 1.0, 0.7778, 1.0, 0.1667, 0.05556, 0.2222, 0.1111, 0.1111, 0.1111, 0.4444, 0.0, 0.5, 0.05556, 0.4444, 0.1111, 0.7222, 0.2778, 0.7778, 0.3333, 0.6667, 0.3333, 0.5556, 0.5556, 0.611, 0.6112, 0.5556, 0.6667, 0.8333, 0.8334, 0.8889, 0.8889, 0.7778, 0.8889, 0.7222, 0.1667, 0.7778, 0.2222, 0.6667, 0.2222, 0.5556, 0.4444, 0.6111, 0.5, 0.5556, 0.5556, 0.8333, 0.7222, 0.8889, 0.7778, 0.7778, 0.7778, 0.0, 0.1111, 0.05556, 0.1667, 0.0, 0.2222, 0.2778, 0.3889, 0.3333, 0.4444, 0.2222, 0.4444, 0.5556, 0.3333, 0.6111, 0.3889, 0.5556, 0.4444, 0.8333, 0.6111, 0.8889, 0.6667, 0.7778, 0.6667, 0.0, 0.0, 0.05532, 0.05579, 0.0, 0.1111, 0.2776, 0.278, 0.3333, 0.3333, 0.2222, 0.3333, 0.5556, 0.2222, 0.6111, 0.2778, 0.5556, 0.3333, 0.8333, 0.5, 0.8889, 0.5556, 0.7778, 0.5556, 0.6667, 0.7778, 0.7222, 0.8333, 0.6667, 0.8889, 0.2778, 0.1667, 0.3333, 0.2222, 0.2222, 0.2222, 0.5556, 0.1111, 0.6111, 0.1667, 0.5556, 0.2222, 0.8333, 0.3889, 0.8889, 0.4444, 0.7778, 0.4444, 0.6667, 0.6667, 0.7222, 0.7223, 0.6667, 0.7778, 0.9444, 0.9445, 1.0, 1.0, 0.8889, 1.0, 0.2778, 0.05556, 0.3333, 0.1111, 0.2222, 0.1111, 0.5556, 0.0, 0.6111, 0.05556, 0.5556, 0.1111, 0.8333, 0.2778, 0.8889, 0.3333, 0.7778, 0.3333, 0.6667, 0.5556, 0.7222, 0.6111, 0.6667, 0.6667, 0.9444, 0.8333, 1.0, 0.8889, 0.8889, 0.8889, 0.1111, 0.2222, 0.1667, 0.2778, 0.1111, 0.3333, 0.3889, 0.5, 0.4444, 0.5556, 0.3333, 0.5556, 0.6667, 0.4444, 0.7222, 0.5, 0.6667, 0.5556, 0.9444, 0.7222, 1.0, 0.7778, 0.8889, 0.7778, 0.1111, 0.1111, 0.1665, 0.1669, 0.1111, 0.2222, 0.3887, 0.389, 0.4444, 0.4444, 0.3333, 0.4444, 0.6667, 0.3333, 0.7222, 0.3889, 0.6667, 0.4444, 0.9444, 0.6111, 1.0, 0.6667, 0.8889, 0.6667, 0.7778, 0.8889, 0.8333, 0.9444, 0.7778, 1.0, 0.1111, 0.0, 0.1667, 0.05556, 0.1111, 0.1111, 0.3889, 0.2778, 0.4444, 0.3333, 0.3333, 0.3333, 0.6667, 0.2222, 0.7222, 0.2778, 0.6667, 0.3333, 0.9444, 0.5, 1.0, 0.5556, 0.8889, 0.5556, 0.7778, 0.7778, 0.8333, 0.8334, 0.7778, 0.8889, 0.3889, 0.1667, 0.4444, 0.2222, 0.3333, 0.2222, 0.6667, 0.1111, 0.7222, 0.1667, 0.6667, 0.2222, 0.9444, 0.3889, 1.0, 0.4444, 0.8889, 0.4444, 0.7778, 0.6667, 0.8333, 0.7222, 0.7778, 0.7778, 0.3889, 0.05556, 0.4444, 0.1111, 0.3333, 0.1111, 0.2222, 0.3333, 0.2778, 0.3889, 0.2222, 0.4444, 0.5, 0.6111, 0.5556, 0.6667, 0.4444, 0.6667, 0.7778, 0.5556, 0.8333, 0.6111, 0.7778, 0.6667, 0.2222, 0.2222, 0.2776, 0.278, 0.2222, 0.3333, 0.4999, 0.5001, 0.5556, 0.5556, 0.4444, 0.5556, 0.7778, 0.4444, 0.8333, 0.5, 0.7778, 0.5556, 0.2222, 0.1111, 0.2778, 0.1667, 0.2222, 0.2222, 0.5, 0.3889, 0.5556, 0.4444, 0.4444, 0.4444, 0.7778, 0.3333, 0.8333, 0.3889, 0.7778, 0.4444, 0.8889, 0.8889, 0.9444, 0.9445, 0.8889, 1.0, 0.2222, 0.0, 0.2778, 0.05556, 0.2222, 0.1111, 0.5, 0.2778, 0.5556, 0.3333, 0.4444, 0.3333, 0.7778, 0.2222, 0.8333, 0.2778, 0.7778, 0.3333, 0.8889, 0.7778, 0.9444, 0.8333, 0.8889, 0.8889, 0.5, 0.1667, 0.5556, 0.2222, 0.4444, 0.2222, 0.3333, 0.4444, 0.3889, 0.5, 0.3333, 0.5556, 0.6111, 0.7222, 0.6667, 0.7778, 0.5556, 0.7778, 0.8889, 0.6667, 0.9444, 0.7222, 0.8889, 0.7778, 0.5, 0.05556, 0.5556, 0.1111, 0.4444, 0.1111, 0.3333, 0.3333, 0.3887, 0.389, 0.3333, 0.4444, 0.611, 0.6112, 0.6667, 0.6667, 0.5556, 0.6667, 0.8889, 0.5556, 0.9444, 0.6111, 0.8889, 0.6667, 0.3333, 0.2222, 0.3889, 0.2778, 0.3333, 0.3333, 0.6111, 0.5, 0.6667, 0.5556, 0.5556, 0.5556, 0.8889, 0.4444, 0.9444, 0.5, 0.8889, 0.5556, 0.05556, 0.1667, 0.1111, 0.2222, 0.0, 0.2222, 0.3333, 0.1111, 0.3889, 0.1667, 0.3333, 0.2222, 0.6111, 0.3889, 0.6667, 0.4444, 0.5556, 0.4444, 0.8889, 0.3333, 0.9444, 0.3889, 0.8889, 0.4444, 0.05532, 0.05579, 0.1111, 0.1111, 0.0, 0.1111, 0.3333, 0.0, 0.3889, 0.05556, 0.3333, 0.1111, 0.6111, 0.2778, 0.6667, 0.3333, 0.5556, 0.3333, 0.4444, 0.5556, 0.5, 0.6111, 0.4444, 0.6667, 0.7222, 0.8333, 0.7778, 0.8889, 0.6667, 0.8889, 0.6111, 0.1667, 0.6667, 0.2222, 0.5556, 0.2222, 0.4444, 0.4444, 0.4999, 0.5001, 0.4444, 0.5556, 0.7222, 0.7223, 0.7778, 0.7778, 0.6667, 0.7778, 0.6111, 0.05556, 0.6667, 0.1111, 0.5556, 0.1111, 0.4444, 0.3333, 0.5, 0.3889, 0.4444, 0.4444, 0.7222, 0.6111, 0.7778, 0.6667, 0.6667, 0.6667, 0.1667, 0.2778, 0.2222, 0.3333, 0.1111, 0.3333, 0.4444, 0.2222, 0.5, 0.2778, 0.4444, 0.3333, 0.9444, 0.1667, 1.0, 0.2222, 0.8889, 0.2222, 0.8889, 0.2222, 0.9444, 0.2778, 0.8889, 0.3333, 0.7778, 0.0, 0.8333, 0.05556, 0.7778, 0.1111, 0.7222, 0.05556, 0.7778, 0.1111, 0.6667, 0.1111, 0.9444, 0.05556, 1.0, 0.1111, 0.8889, 0.1111, 0.8889, 0.1111, 0.9444, 0.1667, 0.8889, 0.2222, 0.8333, 0.1667, 0.8889, 0.2222, 0.7778, 0.2222, 0.9444, 0.2778, 1.0, 0.3333, 0.8889, 0.3333, 0.6667, 0.0, 0.7222, 0.05556, 0.6667, 0.1111, 0.8889, 0.0, 0.9444, 0.05556, 0.8889, 0.1111, 0.8333, 0.05556, 0.8889, 0.1111, 0.7778, 0.1111, 0.7778, 0.1111, 0.8333, 0.1667, 0.7778, 0.2222, 0.1111, 0.0, 0.05532, 0.05579, 0.0, 0.0, 0.2222, 0.0, 0.1667, 0.05556, 0.1111, 0.0, 0.3333, 0.0, 0.2778, 0.05556, 0.2222, 0.0, 0.4444, 0.0, 0.3889, 0.05556, 0.3333, 0.0, 0.5556, 0.0, 0.5, 0.05556, 0.4444, 0.0, 0.1111, 0.1111, 0.05556, 0.1667, 0.0, 0.1111, 0.2222, 0.1111, 0.1665, 0.1669, 0.1111, 0.1111, 0.3333, 0.1111, 0.2778, 0.1667, 0.2222, 0.1111, 0.4444, 0.1111, 0.3889, 0.1667, 0.3333, 0.1111, 0.5556, 0.1111, 0.5, 0.1667, 0.4444, 0.1111, 0.1111, 0.2222, 0.05556, 0.2778, 0.0, 0.2222, 0.2222, 0.2222, 0.1667, 0.2778, 0.1111, 0.2222, 0.3333, 0.2222, 0.2776, 0.278, 0.2222, 0.2222, 0.4444, 0.2222, 0.3889, 0.2778, 0.3333, 0.2222, 0.5556, 0.2222, 0.5, 0.2778, 0.4444, 0.2222, 0.1111, 0.3333, 0.05556, 0.3889, 0.0, 0.3333, 0.2222, 0.3333, 0.1667, 0.3889, 0.1111, 0.3333, 0.3333, 0.3333, 0.2778, 0.3889, 0.2222, 0.3333, 0.4444, 0.3333, 0.3887, 0.389, 0.3333, 0.3333, 0.5556, 0.3333, 0.5, 0.3889, 0.4444, 0.3333, 0.1111, 0.4444, 0.05556, 0.5, 0.0, 0.4444, 0.2222, 0.4444, 0.1667, 0.5, 0.1111, 0.4444, 0.3333, 0.4444, 0.2778, 0.5, 0.2222, 0.4444, 0.4444, 0.4444, 0.3889, 0.5, 0.3333, 0.4444, 0.5556, 0.4444, 0.4999, 0.5001, 0.4444, 0.4444, 0.1111, 0.5556, 0.05556, 0.6111, 0.0, 0.5556, 0.2222, 0.5556, 0.1667, 0.6111, 0.1111, 0.5556, 0.3333, 0.5556, 0.2778, 0.6111, 0.2222, 0.5556, 0.4444, 0.5556, 0.3889, 0.6111, 0.3333, 0.5556, 0.5556, 0.5556, 0.5, 0.6111, 0.4444, 0.5556, 0.1111, 0.6667, 0.05556, 0.7222, 0.0, 0.6667, 0.2222, 0.6667, 0.1667, 0.7222, 0.1111, 0.6667, 0.3333, 0.6667, 0.2778, 0.7222, 0.2222, 0.6667, 0.4444, 0.6667, 0.3889, 0.7222, 0.3333, 0.6667, 0.5556, 0.6667, 0.5, 0.7222, 0.4444, 0.6667, 0.1111, 0.7778, 0.05556, 0.8333, 0.0, 0.7778, 0.2222, 0.7778, 0.1667, 0.8333, 0.1111, 0.7778, 0.3333, 0.7778, 0.2778, 0.8333, 0.2222, 0.7778, 0.4444, 0.7778, 0.3889, 0.8333, 0.3333, 0.7778, 0.5556, 0.7778, 0.5, 0.8333, 0.4444, 0.7778, 0.1111, 0.8889, 0.05556, 0.9444, 0.0, 0.8889, 0.2222, 0.8889, 0.1667, 0.9444, 0.1111, 0.8889, 0.3333, 0.8889, 0.2778, 0.9444, 0.2222, 0.8889, 0.4444, 0.8889, 0.3889, 0.9444, 0.3333, 0.8889, 0.5556, 0.8889, 0.5, 0.9444, 0.4444, 0.8889, 0.1111, 0.0, 0.1111, 0.1111, 0.05532, 0.05579, 0.2222, 0.0, 0.2222, 0.1111, 0.1667, 0.05556, 0.3333, 0.0, 0.3333, 0.1111, 0.2778, 0.05556, 0.4444, 0.0, 0.4444, 0.1111, 0.3889, 0.05556, 0.5556, 0.0, 0.5556, 0.1111, 0.5, 0.05556, 0.1111, 0.1111, 0.1111, 0.2222, 0.05556, 0.1667, 0.2222, 0.1111, 0.2222, 0.2222, 0.1665, 0.1669, 0.3333, 0.1111, 0.3333, 0.2222, 0.2778, 0.1667, 0.4444, 0.1111, 0.4444, 0.2222, 0.3889, 0.1667, 0.5556, 0.1111, 0.5556, 0.2222, 0.5, 0.1667, 0.1111, 0.2222, 0.1111, 0.3333, 0.05556, 0.2778, 0.2222, 0.2222, 0.2222, 0.3333, 0.1667, 0.2778, 0.3333, 0.2222, 0.3333, 0.3333, 0.2776, 0.278, 0.4444, 0.2222, 0.4444, 0.3333, 0.3889, 0.2778, 0.5556, 0.2222, 0.5556, 0.3333, 0.5, 0.2778, 0.1111, 0.3333, 0.1111, 0.4444, 0.05556, 0.3889, 0.2222, 0.3333, 0.2222, 0.4444, 0.1667, 0.3889, 0.3333, 0.3333, 0.3333, 0.4444, 0.2778, 0.3889, 0.4444, 0.3333, 0.4444, 0.4444, 0.3887, 0.389, 0.5556, 0.3333, 0.5556, 0.4444, 0.5, 0.3889, 0.1111, 0.4444, 0.1111, 0.5556, 0.05556, 0.5, 0.2222, 0.4444, 0.2222, 0.5556, 0.1667, 0.5, 0.3333, 0.4444, 0.3333, 0.5556, 0.2778, 0.5, 0.4444, 0.4444, 0.4444, 0.5556, 0.3889, 0.5, 0.5556, 0.4444, 0.5556, 0.5556, 0.4999, 0.5001, 0.1111, 0.5556, 0.1111, 0.6667, 0.05556, 0.6111, 0.2222, 0.5556, 0.2222, 0.6667, 0.1667, 0.6111, 0.3333, 0.5556, 0.3333, 0.6667, 0.2778, 0.6111, 0.4444, 0.5556, 0.4444, 0.6667, 0.3889, 0.6111, 0.5556, 0.5556, 0.5556, 0.6667, 0.5, 0.6111, 0.1111, 0.6667, 0.1111, 0.7778, 0.05556, 0.7222, 0.2222, 0.6667, 0.2222, 0.7778, 0.1667, 0.7222, 0.3333, 0.6667, 0.3333, 0.7778, 0.2778, 0.7222, 0.4444, 0.6667, 0.4444, 0.7778, 0.3889, 0.7222, 0.5556, 0.6667, 0.5556, 0.7778, 0.5, 0.7222, 0.1111, 0.7778, 0.1111, 0.8889, 0.05556, 0.8333, 0.2222, 0.7778, 0.2222, 0.8889, 0.1667, 0.8333, 0.3333, 0.7778, 0.3333, 0.8889, 0.2778, 0.8333, 0.4444, 0.7778, 0.4444, 0.8889, 0.3889, 0.8333, 0.5556, 0.7778, 0.5556, 0.8889, 0.5, 0.8333, 0.1111, 0.8889, 0.1111, 1.0, 0.05556, 0.9444, 0.2222, 0.8889, 0.2222, 1.0, 0.1667, 0.9444, 0.3333, 0.8889, 0.3333, 1.0, 0.2778, 0.9444, 0.4444, 0.8889, 0.4444, 1.0, 0.3889, 0.9444, 0.5556, 0.8889, 0.5556, 1.0, 0.5, 0.9444, 0.05556, 0.7222, 0.1111, 0.7778, 0.0, 0.7778, 0.0, 0.7778, 0.05556, 0.8333, 0.0, 0.8889, 0.2222, 0.7778, 0.2778, 0.8333, 0.2222, 0.8889, 0.1667, 0.8333, 0.2222, 0.8889, 0.1111, 0.8889, 0.1111, 0.8889, 0.1667, 0.9444, 0.1111, 1.0, 0.3333, 0.8889, 0.3889, 0.9444, 0.3333, 1.0, 0.05556, 0.9444, 0.1111, 1.0, 0.0, 1.0, 0.2778, 0.9444, 0.3333, 1.0, 0.2222, 1.0, 0.05556, 0.6111, 0.1111, 0.6667, 0.0, 0.6667, 0.0, 0.6667, 0.05556, 0.7222, 0.0, 0.7778, 0.1667, 0.7222, 0.2222, 0.7778, 0.1111, 0.7778, 0.1111, 0.7778, 0.1667, 0.8333, 0.1111, 0.8889, 0.05556, 0.8333, 0.1111, 0.8889, 0.0, 0.8889, 0.0, 0.8889, 0.05556, 0.9444, 0.0, 1.0, 0.2222, 0.8889, 0.2778, 0.9444, 0.2222, 1.0, 0.2778, 0.8333, 0.3333, 0.8889, 0.2222, 0.8889, 0.1667, 0.9444, 0.2222, 1.0, 0.1111, 1.0, 0.3889, 0.9444, 0.4444, 1.0, 0.3333, 1.0, 0.0, 0.5556, 0.05556, 0.6111, 0.0, 0.6667, 0.1111, 0.6667, 0.1667, 0.7222, 0.1111, 0.7778, 0.3333, 0.5556, 0.3889, 0.6111, 0.3333, 0.6667, 0.1667, 0.6111, 0.2222, 0.6667, 0.1111, 0.6667, 0.3333, 0.7778, 0.3889, 0.8333, 0.3333, 0.8889, 0.5, 0.7222, 0.5556, 0.7778, 0.4444, 0.7778, 0.5, 0.9444, 0.5556, 1.0, 0.4444, 1.0, 0.05556, 0.3889, 0.1111, 0.4444, 0.0, 0.4444, 0.2222, 0.5556, 0.2778, 0.6111, 0.2222, 0.6667, 0.3889, 0.7222, 0.4444, 0.7778, 0.3333, 0.7778, 0.1111, 0.3333, 0.1667, 0.3889, 0.1111, 0.4444, 0.1111, 0.5556, 0.1667, 0.6111, 0.1111, 0.6667, 0.2778, 0.5, 0.3333, 0.5556, 0.2222, 0.5556, 0.4444, 0.6667, 0.5, 0.7222, 0.4444, 0.7778, 0.2778, 0.7222, 0.3333, 0.7778, 0.2222, 0.7778, 0.4444, 0.8889, 0.5, 0.9444, 0.4444, 1.0, 0.0, 0.3333, 0.05556, 0.3889, 0.0, 0.4444, 0.1667, 0.5, 0.2222, 0.5556, 0.1111, 0.5556, 0.3333, 0.6667, 0.3889, 0.7222, 0.3333, 0.7778, 0.5, 0.8333, 0.5556, 0.8889, 0.4444, 0.8889, 0.05556, 0.2778, 0.1111, 0.3333, 0.0, 0.3333, 0.2222, 0.4444, 0.2778, 0.5, 0.2222, 0.5556, 0.05556, 0.5, 0.1111, 0.5556, 0.0, 0.5556, 0.2222, 0.6667, 0.2778, 0.7222, 0.2222, 0.7778, 0.3889, 0.6111, 0.4444, 0.6667, 0.3333, 0.6667, 0.3889, 0.8333, 0.4444, 0.8889, 0.3333, 0.8889, 0.1111, 0.4444, 0.1667, 0.5, 0.1111, 0.5556, 0.2778, 0.6111, 0.3333, 0.6667, 0.2222, 0.6667, 0.4444, 0.7778, 0.5, 0.8333, 0.4444, 0.8889, 0.0, 0.2222, 0.05556, 0.2778, 0.0, 0.3333, 0.0, 0.4444, 0.05556, 0.5, 0.0, 0.5556, 0.1667, 0.3889, 0.2222, 0.4444, 0.1111, 0.4444, 0.1665, 0.1669, 0.2222, 0.2222, 0.1111, 0.2222, 0.4444, 0.1111, 0.5, 0.1667, 0.4444, 0.2222, 0.1667, 0.05556, 0.2222, 0.1111, 0.1111, 0.1111, 0.4444, 0.0, 0.5, 0.05556, 0.4444, 0.1111, 0.0, 0.1111, 0.05556, 0.1667, 0.0, 0.2222, 0.2778, 0.3889, 0.3333, 0.4444, 0.2222, 0.4444, 0.0, 0.0, 0.05532, 0.05579, 0.0, 0.1111, 0.2776, 0.278, 0.3333, 0.3333, 0.2222, 0.3333, 0.2778, 0.1667, 0.3333, 0.2222, 0.2222, 0.2222, 0.2778, 0.05556, 0.3333, 0.1111, 0.2222, 0.1111, 0.1111, 0.2222, 0.1667, 0.2778, 0.1111, 0.3333, 0.3889, 0.5, 0.4444, 0.5556, 0.3333, 0.5556, 0.1111, 0.1111, 0.1665, 0.1669, 0.1111, 0.2222, 0.3887, 0.389, 0.4444, 0.4444, 0.3333, 0.4444, 0.1111, 0.0, 0.1667, 0.05556, 0.1111, 0.1111, 0.3889, 0.2778, 0.4444, 0.3333, 0.3333, 0.3333, 0.3889, 0.1667, 0.4444, 0.2222, 0.3333, 0.2222, 0.3889, 0.05556, 0.4444, 0.1111, 0.3333, 0.1111, 0.2222, 0.3333, 0.2778, 0.3889, 0.2222, 0.4444, 0.5, 0.6111, 0.5556, 0.6667, 0.4444, 0.6667, 0.2222, 0.2222, 0.2776, 0.278, 0.2222, 0.3333, 0.4999, 0.5001, 0.5556, 0.5556, 0.4444, 0.5556, 0.2222, 0.1111, 0.2778, 0.1667, 0.2222, 0.2222, 0.5, 0.3889, 0.5556, 0.4444, 0.4444, 0.4444, 0.2222, 0.0, 0.2778, 0.05556, 0.2222, 0.1111, 0.5, 0.2778, 0.5556, 0.3333, 0.4444, 0.3333, 0.5, 0.1667, 0.5556, 0.2222, 0.4444, 0.2222, 0.3333, 0.4444, 0.3889, 0.5, 0.3333, 0.5556, 0.5, 0.05556, 0.5556, 0.1111, 0.4444, 0.1111, 0.3333, 0.3333, 0.3887, 0.389, 0.3333, 0.4444, 0.3333, 0.2222, 0.3889, 0.2778, 0.3333, 0.3333, 0.05556, 0.1667, 0.1111, 0.2222, 0.0, 0.2222, 0.3333, 0.1111, 0.3889, 0.1667, 0.3333, 0.2222, 0.05532, 0.05579, 0.1111, 0.1111, 0.0, 0.1111, 0.3333, 0.0, 0.3889, 0.05556, 0.3333, 0.1111, 0.4444, 0.5556, 0.5, 0.6111, 0.4444, 0.6667, 0.4444, 0.4444, 0.4999, 0.5001, 0.4444, 0.5556, 0.4444, 0.3333, 0.5, 0.3889, 0.4444, 0.4444, 0.1667, 0.2778, 0.2222, 0.3333, 0.1111, 0.3333, 0.4444, 0.2222, 0.5, 0.2778, 0.4444, 0.3333])
me_grid.use_remesh_fix_poles = True
me_grid.use_remesh_preserve_attributes = False
me_grid.use_mirror_vertex_groups = False
me_grid.update()
me_plane = bpy.data.meshes.new('Plane')
me_plane.from_pydata([(-1.0, -1.0, 0.0), (1.0, -1.0, 0.0), (-1.0, 1.0, 0.0), (1.0, 1.0, 0.0)], [], [(0, 1, 3, 2)])
_uv = me_plane.uv_layers.new(name='UVMap')
_uv.uv.foreach_set('vector', [0.0, 0.0, 1.0, 0.0, 1.0, 1.0, 0.0, 1.0])
me_plane.use_remesh_fix_poles = True
me_plane.use_remesh_preserve_attributes = False
me_plane.use_mirror_vertex_groups = False
me_plane.update()

# ---- objects
ob_grid = bpy.data.objects.new('Grid', me_grid)
ob_plane = bpy.data.objects.new('Plane', me_plane)

# ---- transforms, parenting, visibility, modifiers, constraints
ob_grid.location = (0.0, 0.0, 0.0)
ob_grid.lineart.crease_threshold = 0.0
_m = ob_grid.modifiers.new('Array', 'ARRAY')
_m.count = 118
_m.constant_offset_displace = (0.0, 0.0, 0.0)
_m.relative_offset_displace = (0.65, 0.0, 0.0)
_m = ob_grid.modifiers.new('Array.001', 'ARRAY')
_m.count = 25
_m.constant_offset_displace = (0.0, 0.0, 0.0)
_m.relative_offset_displace = (0.023, 0.7, 0.0)
ob_plane.location = (212.1, 14.11, 0.1031)
ob_plane.scale = (-102.2, 15.96, 15.17)
ob_plane.lineart.crease_threshold = 0.0

# ---- collection membership
scene.collection.objects.link(ob_grid)
scene.collection.objects.link(ob_plane)

# ---- scene / render settings (as saved in the file)
scene.frame_start = 1; scene.frame_end = 250; scene.frame_set(1)
scene.render.engine = 'BLENDER_EEVEE_NEXT'
scene.cycles.use_denoising = False
scene.cycles.samples = 128
scene.cycles.sampling_pattern = 'TABULATED_SOBOL'
scene.cycles.use_adaptive_sampling = False
scene.cycles.use_light_tree = False
scene.view_settings.view_transform = 'Filmic'
bpy.context.view_layer.update()

# ---- added for rendering (the .blend has no active camera and no usable light): camera, sun
cam_auto = bpy.data.cameras.new('AutoCamera')
cam_auto.lens = 50.0
cam_auto.sensor_width = 36.0
cam_auto.clip_end = 6069.84
ob_auto_camera = bpy.data.objects.new('AutoCamera', cam_auto)
scene.collection.objects.link(ob_auto_camera)
ob_auto_camera.location = (530.321, -398.659, 276.933)
ob_auto_camera.rotation_euler = (1.09748, -7.21219e-08, 0.694738)
scene.camera = ob_auto_camera
light_auto_sun = bpy.data.lights.new('AutoSun', 'SUN')
light_auto_sun.energy = 3.0
light_auto_sun.angle = 0.0523599
ob_auto_sun = bpy.data.objects.new('AutoSun', light_auto_sun)
scene.collection.objects.link(ob_auto_sun)
ob_auto_sun.rotation_euler = (0.872665, 0.174533, 0.523599)
bpy.context.view_layer.update()
